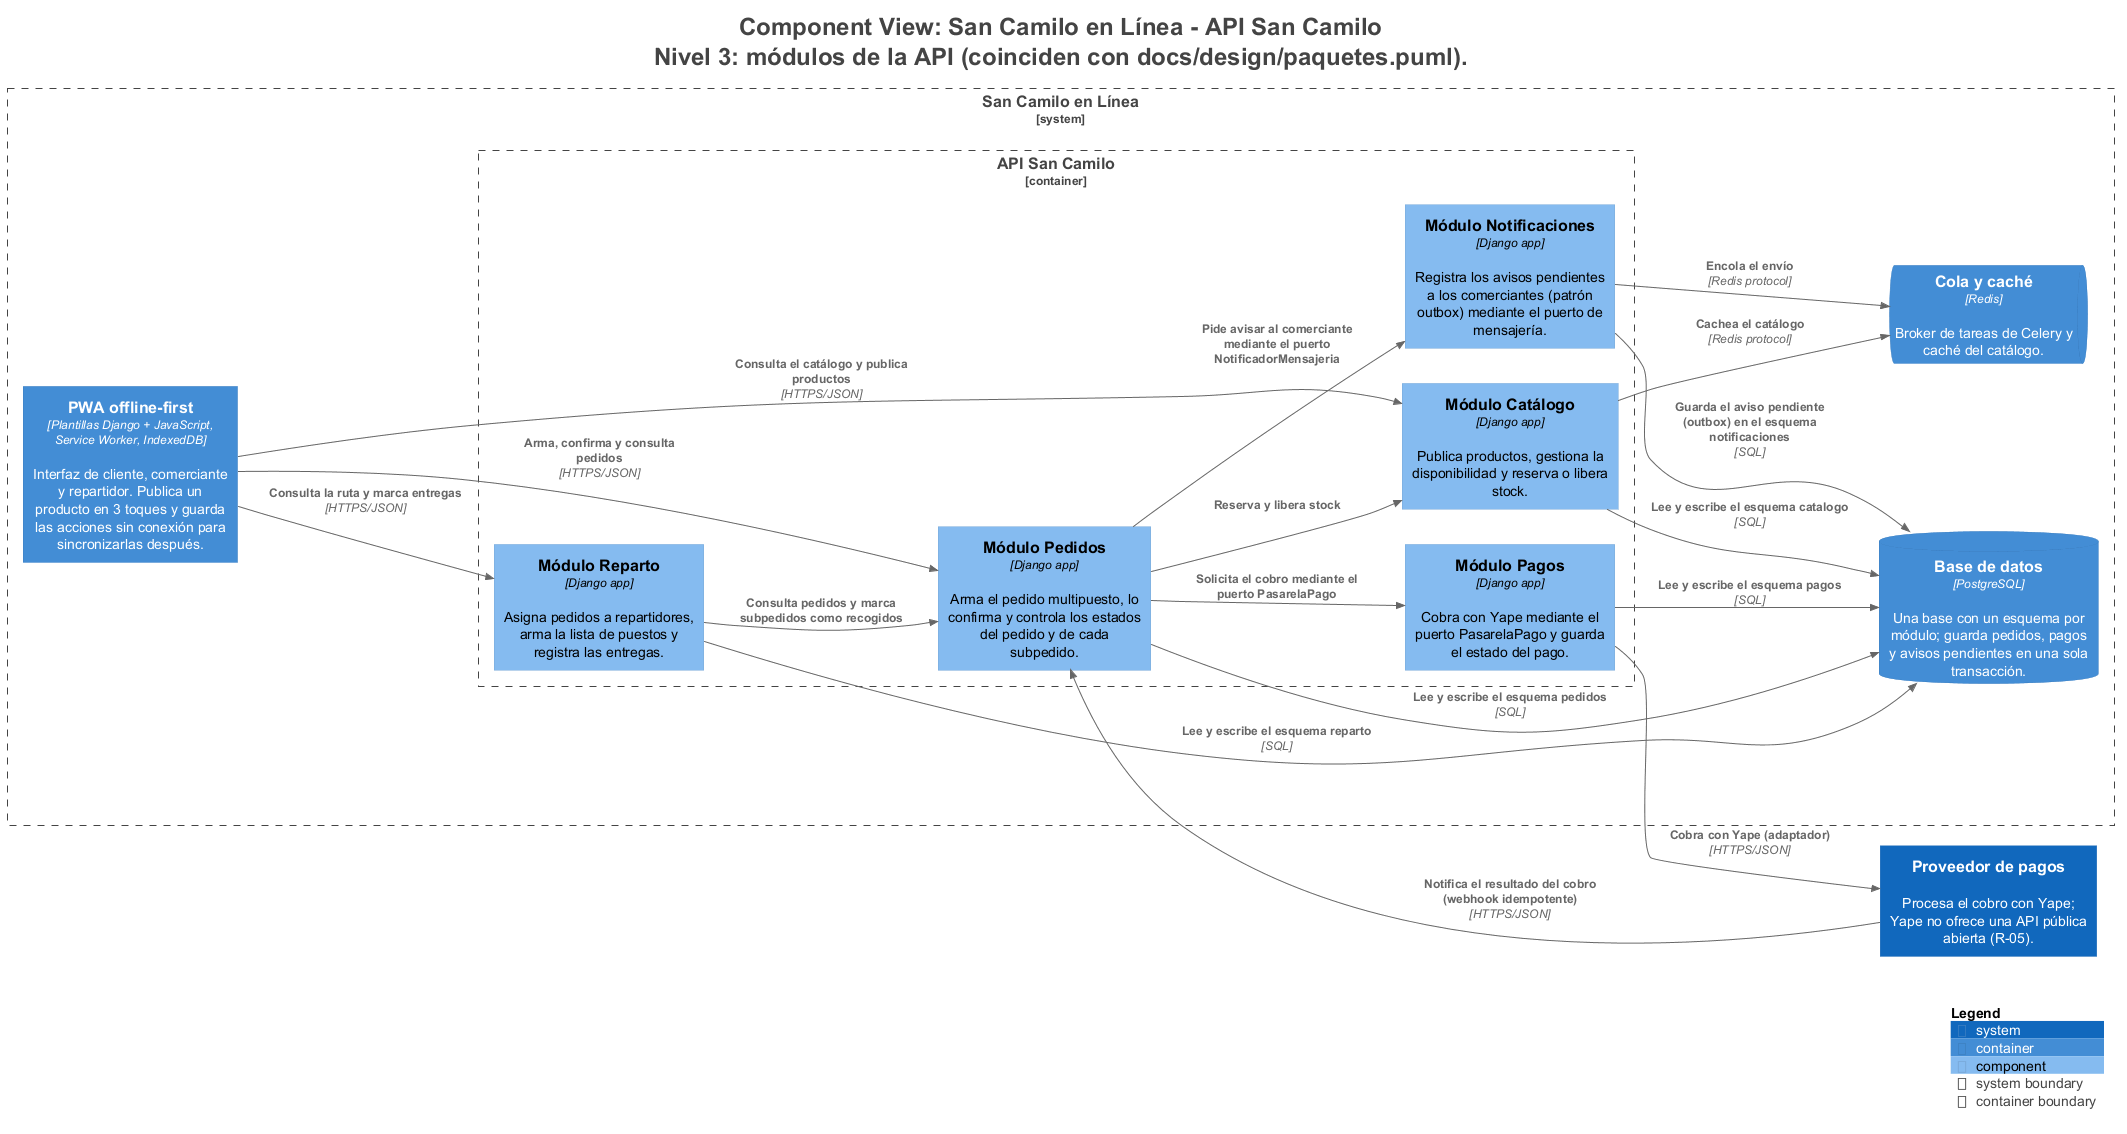

The diagram above was rendered by PlantUML. Its source (embedded in the PNG):
@startuml
title <size:24>Component View: San Camilo en Línea - API San Camilo</size>\n<size:24>Nivel 3: módulos de la API (coinciden con docs/design/paquetes.puml).</size>

set separator none
left to right direction

<style>
  root {
    BackgroundColor: #ffffff
    FontColor: #444444
  }
</style>

!include <C4/C4>
!include <C4/C4_Context>
!include <C4/C4_Container>
!include <C4/C4_Component>

System(Proveedordepagos, "Proveedor de pagos", $descr="Procesa el cobro con Yape; Yape no ofrece una API pública abierta (R-05).", $tags="", $link="")

System_Boundary("SanCamiloenLínea_boundary", "San Camilo en Línea", $tags="") {
  Container_Boundary("SanCamiloenLínea.APISanCamilo_boundary", "API San Camilo", $tags="") {
    Component(SanCamiloenLínea.APISanCamilo.MóduloNotificaciones, "Módulo Notificaciones", $techn="Django app", $descr="Registra los avisos pendientes a los comerciantes (patrón outbox) mediante el puerto de mensajería.", $tags="", $link="")
    Component(SanCamiloenLínea.APISanCamilo.MóduloReparto, "Módulo Reparto", $techn="Django app", $descr="Asigna pedidos a repartidores, arma la lista de puestos y registra las entregas.", $tags="", $link="")
    Component(SanCamiloenLínea.APISanCamilo.MóduloCatálogo, "Módulo Catálogo", $techn="Django app", $descr="Publica productos, gestiona la disponibilidad y reserva o libera stock.", $tags="", $link="")
    Component(SanCamiloenLínea.APISanCamilo.MóduloPedidos, "Módulo Pedidos", $techn="Django app", $descr="Arma el pedido multipuesto, lo confirma y controla los estados del pedido y de cada subpedido.", $tags="", $link="")
    Component(SanCamiloenLínea.APISanCamilo.MóduloPagos, "Módulo Pagos", $techn="Django app", $descr="Cobra con Yape mediante el puerto PasarelaPago y guarda el estado del pago.", $tags="", $link="")
  }

  ContainerQueue(SanCamiloenLínea.Colaycaché, "Cola y caché", $techn="Redis", $descr="Broker de tareas de Celery y caché del catálogo.", $tags="", $link="")
  ContainerDb(SanCamiloenLínea.Basededatos, "Base de datos", $techn="PostgreSQL", $descr="Una base con un esquema por módulo; guarda pedidos, pagos y avisos pendientes en una sola transacción.", $tags="", $link="")
  Container(SanCamiloenLínea.PWAofflinefirst, "PWA offline-first", $techn="Plantillas Django + JavaScript, Service Worker, IndexedDB", $descr="Interfaz de cliente, comerciante y repartidor. Publica un producto en 3 toques y guarda las acciones sin conexión para sincronizarlas después.", $tags="", $link="")
}

Rel(SanCamiloenLínea.PWAofflinefirst, SanCamiloenLínea.APISanCamilo.MóduloCatálogo, "Consulta el catálogo y publica productos", $techn="HTTPS/JSON", $tags="", $link="")
Rel(SanCamiloenLínea.PWAofflinefirst, SanCamiloenLínea.APISanCamilo.MóduloPedidos, "Arma, confirma y consulta pedidos", $techn="HTTPS/JSON", $tags="", $link="")
Rel(SanCamiloenLínea.PWAofflinefirst, SanCamiloenLínea.APISanCamilo.MóduloReparto, "Consulta la ruta y marca entregas", $techn="HTTPS/JSON", $tags="", $link="")
Rel(SanCamiloenLínea.APISanCamilo.MóduloReparto, SanCamiloenLínea.APISanCamilo.MóduloPedidos, "Consulta pedidos y marca subpedidos como recogidos", $techn="", $tags="", $link="")
Rel(SanCamiloenLínea.APISanCamilo.MóduloPedidos, SanCamiloenLínea.APISanCamilo.MóduloCatálogo, "Reserva y libera stock", $techn="", $tags="", $link="")
Rel(SanCamiloenLínea.APISanCamilo.MóduloPedidos, SanCamiloenLínea.APISanCamilo.MóduloPagos, "Solicita el cobro mediante el puerto PasarelaPago", $techn="", $tags="", $link="")
Rel(SanCamiloenLínea.APISanCamilo.MóduloPedidos, SanCamiloenLínea.APISanCamilo.MóduloNotificaciones, "Pide avisar al comerciante mediante el puerto NotificadorMensajeria", $techn="", $tags="", $link="")
Rel(SanCamiloenLínea.APISanCamilo.MóduloPagos, Proveedordepagos, "Cobra con Yape (adaptador)", $techn="HTTPS/JSON", $tags="", $link="")
Rel(Proveedordepagos, SanCamiloenLínea.APISanCamilo.MóduloPedidos, "Notifica el resultado del cobro (webhook idempotente)", $techn="HTTPS/JSON", $tags="", $link="")
Rel(SanCamiloenLínea.APISanCamilo.MóduloCatálogo, SanCamiloenLínea.Basededatos, "Lee y escribe el esquema catalogo", $techn="SQL", $tags="", $link="")
Rel(SanCamiloenLínea.APISanCamilo.MóduloPedidos, SanCamiloenLínea.Basededatos, "Lee y escribe el esquema pedidos", $techn="SQL", $tags="", $link="")
Rel(SanCamiloenLínea.APISanCamilo.MóduloPagos, SanCamiloenLínea.Basededatos, "Lee y escribe el esquema pagos", $techn="SQL", $tags="", $link="")
Rel(SanCamiloenLínea.APISanCamilo.MóduloNotificaciones, SanCamiloenLínea.Basededatos, "Guarda el aviso pendiente (outbox) en el esquema notificaciones", $techn="SQL", $tags="", $link="")
Rel(SanCamiloenLínea.APISanCamilo.MóduloReparto, SanCamiloenLínea.Basededatos, "Lee y escribe el esquema reparto", $techn="SQL", $tags="", $link="")
Rel(SanCamiloenLínea.APISanCamilo.MóduloCatálogo, SanCamiloenLínea.Colaycaché, "Cachea el catálogo", $techn="Redis protocol", $tags="", $link="")
Rel(SanCamiloenLínea.APISanCamilo.MóduloNotificaciones, SanCamiloenLínea.Colaycaché, "Encola el envío", $techn="Redis protocol", $tags="", $link="")

SHOW_LEGEND(true)
hide stereotypes
@enduml